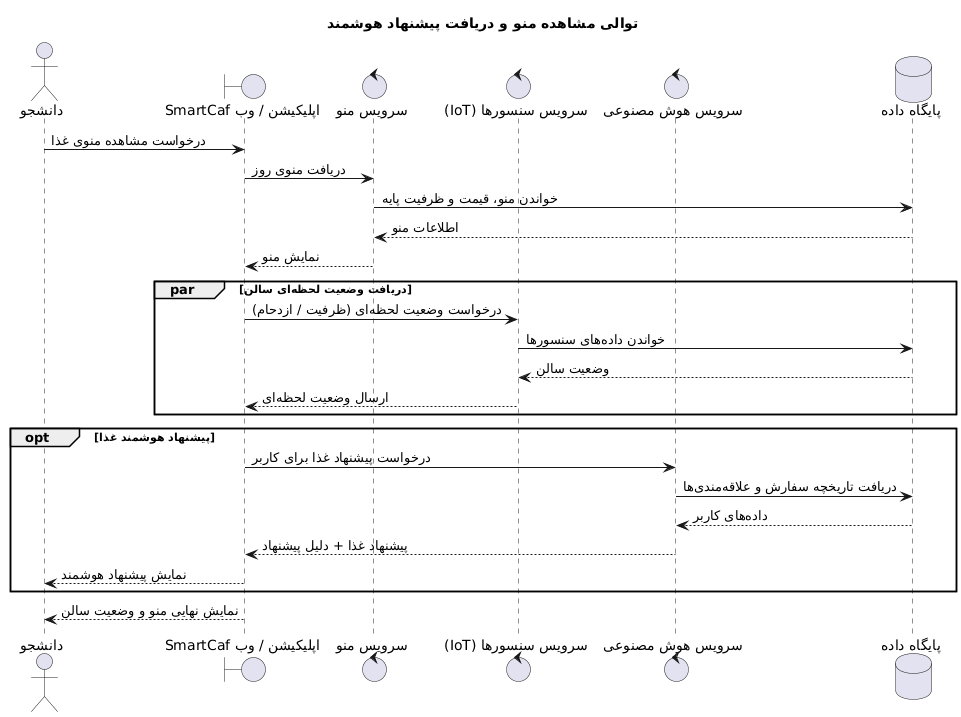

The diagram above was rendered by PlantUML. Its source (embedded in the PNG):
@startuml
title توالی مشاهده منو و دریافت پیشنهاد هوشمند

actor "دانشجو" as Student
boundary "اپلیکیشن / وب SmartCaf" as UI
control "سرویس منو" as Menu
control "سرویس سنسورها (IoT)" as IoT
control "سرویس هوش مصنوعی" as AI
database "پایگاه داده" as DB

Student -> UI : درخواست مشاهده منوی غذا
UI -> Menu : دریافت منوی روز

Menu -> DB : خواندن منو، قیمت و ظرفیت پایه
DB --> Menu : اطلاعات منو
Menu --> UI : نمایش منو

par دریافت وضعیت لحظهای سالن
    UI -> IoT : درخواست وضعیت لحظهای (ظرفیت / ازدحام)
    IoT -> DB : خواندن دادههای سنسورها
    DB --> IoT : وضعیت سالن
    IoT --> UI : ارسال وضعیت لحظهای
end

opt پیشنهاد هوشمند غذا
    UI -> AI : درخواست پیشنهاد غذا برای کاربر
    AI -> DB : دریافت تاریخچه سفارش و علاقهمندیها
    DB --> AI : دادههای کاربر
    AI --> UI : پیشنهاد غذا + دلیل پیشنهاد
    UI --> Student : نمایش پیشنهاد هوشمند
end

UI --> Student : نمایش نهایی منو و وضعیت سالن
@enduml